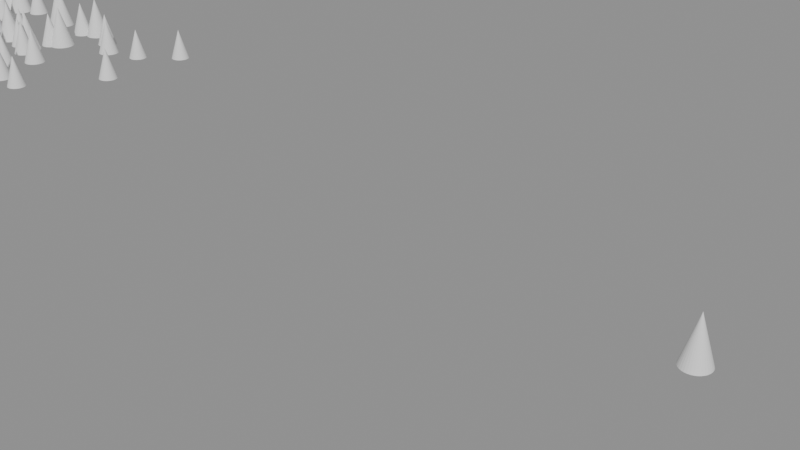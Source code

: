 # Source: GN_Scatter.blend  (saved by Blender 5.0.118; exported with 4.5.12 LTS)
import bpy
from mathutils import Matrix  # noqa: F401  (used for matrix-valued properties, if any)

bpy.ops.wm.read_factory_settings(use_empty=True)
scene = bpy.context.scene
scene.name = 'Scene'

# ---- node groups
ng_gn_scatter = bpy.data.node_groups.new('GN_Scatter', 'GeometryNodeTree')
_s = ng_gn_scatter.interface.new_socket(name='Geometry', in_out='OUTPUT', socket_type='NodeSocketGeometry')
_s.description = 'Scattered instances'
_s = ng_gn_scatter.interface.new_socket(name='Geometry', in_out='INPUT', socket_type='NodeSocketGeometry')
_s.description = 'Surface mesh to scatter points on'
_s = ng_gn_scatter.interface.new_socket(name='Instance Object', in_out='INPUT', socket_type='NodeSocketObject')
_s.description = 'Object instanced at each scattered point'
_s = ng_gn_scatter.interface.new_socket(name='Selection', in_out='INPUT', socket_type='NodeSocketBool')
_s.default_value = True
_s.description = 'Limit scattering to selected faces'
_s = ng_gn_scatter.interface.new_socket(name='Density', in_out='INPUT', socket_type='NodeSocketFloat')
_s.default_value = 10.0
_s.min_value = 0.0
_s.description = 'Points per square unit of surface'
_s = ng_gn_scatter.interface.new_socket(name='Seed', in_out='INPUT', socket_type='NodeSocketInt')
_s.description = 'Random seed for point placement and scale'
_s = ng_gn_scatter.interface.new_socket(name='Scale Min', in_out='INPUT', socket_type='NodeSocketFloat')
_s.default_value = 0.8
_s.min_value = 0.0
_s.description = 'Smallest random instance scale'
_s = ng_gn_scatter.interface.new_socket(name='Scale Max', in_out='INPUT', socket_type='NodeSocketFloat')
_s.default_value = 1.2
_s.min_value = 0.0
_s.description = 'Largest random instance scale'
_s = ng_gn_scatter.interface.new_socket(name='Align to Normal', in_out='INPUT', socket_type='NodeSocketBool')
_s.default_value = True
_s.description = 'Orient instances to the surface normal'
ng_gn_scatter.is_modifier = True
_N = ng_gn_scatter.nodes; _L = ng_gn_scatter.links
n0 = _N.new('NodeGroupOutput'); n0.name = 'Group Output'; n0.location = (1780, -1398)
n1 = _N.new('GeometryNodeDistributePointsOnFaces'); n1.name = 'Distribute Points on Faces'; n1.location = (0, -48)
n1.label = 'Scatter Points'
n2 = _N.new('GeometryNodeObjectInfo'); n2.name = 'Object Info'; n2.location = (395, -671)
n2.label = 'Instance Source'
n2.transform_space = 'RELATIVE'
n2.inputs[1].default_value = True
n3 = _N.new('FunctionNodeRandomValue'); n3.name = 'Random Value'; n3.location = (770, -1294)
n3.label = 'Random Scale'
n4 = _N.new('ShaderNodeCombineXYZ'); n4.name = 'Combine XYZ'; n4.location = (1005, -1294)
n4.label = 'Uniform Scale'
n5 = _N.new('GeometryNodeSwitch'); n5.name = 'Switch'; n5.location = (770, -1643)
n5.label = 'Align to Normal?'
n5.input_type = 'ROTATION'
n5.inputs[1].default_value = (0.0, 0.0, 0.0)
n6 = _N.new('GeometryNodeInstanceOnPoints'); n6.name = 'Instance on Points'; n6.location = (1380, -2200)
n6.label = 'Place Instances'
n7 = _N.new('NodeFrame'); n7.name = 'Frame'; n7.location = (0, 0)
n7.label = 'Distribute'
n7.width = 150
n8 = _N.new('NodeFrame'); n8.name = 'Frame.001'; n8.location = (0, 0)
n8.label = 'Source'
n8.width = 150
n9 = _N.new('NodeFrame'); n9.name = 'Frame.002'; n9.location = (0, 0)
n9.label = 'Per-Instance'
n9.width = 150
n10 = _N.new('NodeFrame'); n10.name = 'Frame.003'; n10.location = (0, 0)
n10.label = 'Instance'
n10.width = 150
n11 = _N.new('NodeGroupInput'); n11.name = 'Group Input.001'; n11.location = (-300, -48)
n12 = _N.new('NodeGroupInput'); n12.name = 'Group Input.002'; n12.location = (95, -671)
n13 = _N.new('NodeGroupInput'); n13.name = 'Group Input.003'; n13.location = (470, -1381)
n14 = _N.new('NodeReroute'); n14.name = 'Reroute'; n14.location = (1640, -2235)
n14.socket_idname = 'NodeSocketGeometry'
n15 = _N.new('NodeReroute'); n15.name = 'Reroute.001'; n15.location = (1640, -1434)
n15.socket_idname = 'NodeSocketGeometry'
n16 = _N.new('NodeReroute'); n16.name = 'Reroute.002'; n16.location = (1240, -83)
n16.socket_idname = 'NodeSocketGeometry'
n17 = _N.new('NodeReroute'); n17.name = 'Reroute.003'; n17.location = (1240, -2235)
n17.socket_idname = 'NodeSocketGeometry'
n18 = _N.new('NodeReroute'); n18.name = 'Reroute.004'; n18.location = (1214, -706)
n18.socket_idname = 'NodeSocketGeometry'
n19 = _N.new('NodeReroute'); n19.name = 'Reroute.005'; n19.location = (1214, -2235)
n19.socket_idname = 'NodeSocketGeometry'
n20 = _N.new('NodeReroute'); n20.name = 'Reroute.006'; n20.location = (1188, -1678)
n20.socket_idname = 'NodeSocketRotation'
n21 = _N.new('NodeReroute'); n21.name = 'Reroute.007'; n21.location = (1188, -2235)
n21.socket_idname = 'NodeSocketRotation'
n22 = _N.new('NodeReroute'); n22.name = 'Reroute.008'; n22.location = (1165, -1329)
n22.socket_idname = 'NodeSocketVector'
n23 = _N.new('NodeReroute'); n23.name = 'Reroute.009'; n23.location = (1165, -2235)
n23.socket_idname = 'NodeSocketVector'
n24 = _N.new('NodeReroute'); n24.name = 'Reroute.010'; n24.location = (630, -83)
n24.socket_idname = 'NodeSocketRotation'
n25 = _N.new('NodeReroute'); n25.name = 'Reroute.011'; n25.location = (630, -1678)
n25.socket_idname = 'NodeSocketRotation'
n1.parent = n7
n2.parent = n8
n3.parent = n9
n4.parent = n9
n5.parent = n9
n6.parent = n10
n11.parent = n7
n12.parent = n8
n13.parent = n9
_L.new(n3.outputs[1], n4.inputs[0])
_L.new(n3.outputs[1], n4.inputs[1])
_L.new(n3.outputs[1], n4.inputs[2])
_L.new(n11.outputs[0], n1.inputs[0])
_L.new(n11.outputs[2], n1.inputs[1])
_L.new(n11.outputs[3], n1.inputs[4])
_L.new(n11.outputs[4], n1.inputs[6])
_L.new(n12.outputs[1], n2.inputs[0])
_L.new(n13.outputs[5], n3.inputs[2])
_L.new(n13.outputs[6], n3.inputs[3])
_L.new(n13.outputs[4], n3.inputs[8])
_L.new(n13.outputs[7], n5.inputs[0])
_L.new(n6.outputs[0], n14.inputs[0])
_L.new(n14.outputs[0], n15.inputs[0])
_L.new(n15.outputs[0], n0.inputs[0])
_L.new(n1.outputs[0], n16.inputs[0])
_L.new(n16.outputs[0], n17.inputs[0])
_L.new(n17.outputs[0], n6.inputs[0])
_L.new(n2.outputs[4], n18.inputs[0])
_L.new(n18.outputs[0], n19.inputs[0])
_L.new(n19.outputs[0], n6.inputs[2])
_L.new(n5.outputs[0], n20.inputs[0])
_L.new(n20.outputs[0], n21.inputs[0])
_L.new(n21.outputs[0], n6.inputs[5])
_L.new(n4.outputs[0], n22.inputs[0])
_L.new(n22.outputs[0], n23.inputs[0])
_L.new(n23.outputs[0], n6.inputs[6])
_L.new(n1.outputs[2], n24.inputs[0])
_L.new(n24.outputs[0], n25.inputs[0])
_L.new(n25.outputs[0], n5.inputs[2])
n0.is_active_output = True

# ---- meshes
me_grid = bpy.data.meshes.new('Grid')
me_grid.from_pydata([(-2.0, -2.0, 0.0), (-1.6, -2.0, 0.0), (-1.2, -2.0, 0.0), (-0.8, -2.0, 0.0), (-0.4, -2.0, 0.0), (0.0, -2.0, 0.0), (0.4, -2.0, 0.0), (0.8, -2.0, 0.0), (1.2, -2.0, 0.0), (1.6, -2.0, 0.0), (2.0, -2.0, 0.0), (-2.0, -1.6, 0.0), (-1.6, -1.6, 0.0), (-1.2, -1.6, 0.0), (-0.8, -1.6, 0.0), (-0.4, -1.6, 0.0), (0.0, -1.6, 0.0), (0.4, -1.6, 0.0), (0.8, -1.6, 0.0), (1.2, -1.6, 0.0), (1.6, -1.6, 0.0), (2.0, -1.6, 0.0), (-2.0, -1.2, 0.0), (-1.6, -1.2, 0.0), (-1.2, -1.2, 0.0), (-0.8, -1.2, 0.0), (-0.4, -1.2, 0.0), (0.0, -1.2, 0.0), (0.4, -1.2, 0.0), (0.8, -1.2, 0.0), (1.2, -1.2, 0.0), (1.6, -1.2, 0.0), (2.0, -1.2, 0.0), (-2.0, -0.8, 0.0), (-1.6, -0.8, 0.0), (-1.2, -0.8, 0.0), (-0.8, -0.8, 0.0), (-0.4, -0.8, 0.0), (0.0, -0.8, 0.0), (0.4, -0.8, 0.0), (0.8, -0.8, 0.0), (1.2, -0.8, 0.0), (1.6, -0.8, 0.0), (2.0, -0.8, 0.0), (-2.0, -0.4, 0.0), (-1.6, -0.4, 0.0), (-1.2, -0.4, 0.0), (-0.8, -0.4, 0.0), (-0.4, -0.4, 0.0), (0.0, -0.4, 0.0), (0.4, -0.4, 0.0), (0.8, -0.4, 0.0), (1.2, -0.4, 0.0), (1.6, -0.4, 0.0), (2.0, -0.4, 0.0), (-2.0, 0.0, 0.0), (-1.6, 0.0, 0.0), (-1.2, 0.0, 0.0), (-0.8, 0.0, 0.0), (-0.4, 0.0, 0.0), (0.0, 0.0, 0.0), (0.4, 0.0, 0.0), (0.8, 0.0, 0.0), (1.2, 0.0, 0.0), (1.6, 0.0, 0.0), (2.0, 0.0, 0.0), (-2.0, 0.4, 0.0), (-1.6, 0.4, 0.0), (-1.2, 0.4, 0.0), (-0.8, 0.4, 0.0), (-0.4, 0.4, 0.0), (0.0, 0.4, 0.0), (0.4, 0.4, 0.0), (0.8, 0.4, 0.0), (1.2, 0.4, 0.0), (1.6, 0.4, 0.0), (2.0, 0.4, 0.0), (-2.0, 0.8, 0.0), (-1.6, 0.8, 0.0), (-1.2, 0.8, 0.0), (-0.8, 0.8, 0.0), (-0.4, 0.8, 0.0), (0.0, 0.8, 0.0), (0.4, 0.8, 0.0), (0.8, 0.8, 0.0), (1.2, 0.8, 0.0), (1.6, 0.8, 0.0), (2.0, 0.8, 0.0), (-2.0, 1.2, 0.0), (-1.6, 1.2, 0.0), (-1.2, 1.2, 0.0), (-0.8, 1.2, 0.0), (-0.4, 1.2, 0.0), (0.0, 1.2, 0.0), (0.4, 1.2, 0.0), (0.8, 1.2, 0.0), (1.2, 1.2, 0.0), (1.6, 1.2, 0.0), (2.0, 1.2, 0.0), (-2.0, 1.6, 0.0), (-1.6, 1.6, 0.0), (-1.2, 1.6, 0.0), (-0.8, 1.6, 0.0), (-0.4, 1.6, 0.0), (0.0, 1.6, 0.0), (0.4, 1.6, 0.0), (0.8, 1.6, 0.0), (1.2, 1.6, 0.0), (1.6, 1.6, 0.0), (2.0, 1.6, 0.0), (-2.0, 2.0, 0.0), (-1.6, 2.0, 0.0), (-1.2, 2.0, 0.0), (-0.8, 2.0, 0.0), (-0.4, 2.0, 0.0), (0.0, 2.0, 0.0), (0.4, 2.0, 0.0), (0.8, 2.0, 0.0), (1.2, 2.0, 0.0), (1.6, 2.0, 0.0), (2.0, 2.0, 0.0)], [], [(0, 1, 12, 11), (1, 2, 13, 12), (2, 3, 14, 13), (3, 4, 15, 14), (4, 5, 16, 15), (5, 6, 17, 16), (6, 7, 18, 17), (7, 8, 19, 18), (8, 9, 20, 19), (9, 10, 21, 20), (11, 12, 23, 22), (12, 13, 24, 23), (13, 14, 25, 24), (14, 15, 26, 25), (15, 16, 27, 26), (16, 17, 28, 27), (17, 18, 29, 28), (18, 19, 30, 29), (19, 20, 31, 30), (20, 21, 32, 31), (22, 23, 34, 33), (23, 24, 35, 34), (24, 25, 36, 35), (25, 26, 37, 36), (26, 27, 38, 37), (27, 28, 39, 38), (28, 29, 40, 39), (29, 30, 41, 40), (30, 31, 42, 41), (31, 32, 43, 42), (33, 34, 45, 44), (34, 35, 46, 45), (35, 36, 47, 46), (36, 37, 48, 47), (37, 38, 49, 48), (38, 39, 50, 49), (39, 40, 51, 50), (40, 41, 52, 51), (41, 42, 53, 52), (42, 43, 54, 53), (44, 45, 56, 55), (45, 46, 57, 56), (46, 47, 58, 57), (47, 48, 59, 58), (48, 49, 60, 59), (49, 50, 61, 60), (50, 51, 62, 61), (51, 52, 63, 62), (52, 53, 64, 63), (53, 54, 65, 64), (55, 56, 67, 66), (56, 57, 68, 67), (57, 58, 69, 68), (58, 59, 70, 69), (59, 60, 71, 70), (60, 61, 72, 71), (61, 62, 73, 72), (62, 63, 74, 73), (63, 64, 75, 74), (64, 65, 76, 75), (66, 67, 78, 77), (67, 68, 79, 78), (68, 69, 80, 79), (69, 70, 81, 80), (70, 71, 82, 81), (71, 72, 83, 82), (72, 73, 84, 83), (73, 74, 85, 84), (74, 75, 86, 85), (75, 76, 87, 86), (77, 78, 89, 88), (78, 79, 90, 89), (79, 80, 91, 90), (80, 81, 92, 91), (81, 82, 93, 92), (82, 83, 94, 93), (83, 84, 95, 94), (84, 85, 96, 95), (85, 86, 97, 96), (86, 87, 98, 97), (88, 89, 100, 99), (89, 90, 101, 100), (90, 91, 102, 101), (91, 92, 103, 102), (92, 93, 104, 103), (93, 94, 105, 104), (94, 95, 106, 105), (95, 96, 107, 106), (96, 97, 108, 107), (97, 98, 109, 108), (99, 100, 111, 110), (100, 101, 112, 111), (101, 102, 113, 112), (102, 103, 114, 113), (103, 104, 115, 114), (104, 105, 116, 115), (105, 106, 117, 116), (106, 107, 118, 117), (107, 108, 119, 118), (108, 109, 120, 119)])
_uv = me_grid.uv_layers.new(name='UVMap')
_uv.uv.foreach_set('vector', [0.0, 0.0, 0.1, 0.0, 0.1, 0.1, 0.0, 0.1, 0.1, 0.0, 0.2, 0.0, 0.2, 0.1, 0.1, 0.1, 0.2, 0.0, 0.3, 0.0, 0.3, 0.1, 0.2, 0.1, 0.3, 0.0, 0.4, 0.0, 0.4, 0.1, 0.3, 0.1, 0.4, 0.0, 0.5, 0.0, 0.5, 0.1, 0.4, 0.1, 0.5, 0.0, 0.6, 0.0, 0.6, 0.1, 0.5, 0.1, 0.6, 0.0, 0.7, 0.0, 0.7, 0.1, 0.6, 0.1, 0.7, 0.0, 0.8, 0.0, 0.8, 0.1, 0.7, 0.1, 0.8, 0.0, 0.9, 0.0, 0.9, 0.1, 0.8, 0.1, 0.9, 0.0, 1.0, 0.0, 1.0, 0.1, 0.9, 0.1, 0.0, 0.1, 0.1, 0.1, 0.1, 0.2, 0.0, 0.2, 0.1, 0.1, 0.2, 0.1, 0.2, 0.2, 0.1, 0.2, 0.2, 0.1, 0.3, 0.1, 0.3, 0.2, 0.2, 0.2, 0.3, 0.1, 0.4, 0.1, 0.4, 0.2, 0.3, 0.2, 0.4, 0.1, 0.5, 0.1, 0.5, 0.2, 0.4, 0.2, 0.5, 0.1, 0.6, 0.1, 0.6, 0.2, 0.5, 0.2, 0.6, 0.1, 0.7, 0.1, 0.7, 0.2, 0.6, 0.2, 0.7, 0.1, 0.8, 0.1, 0.8, 0.2, 0.7, 0.2, 0.8, 0.1, 0.9, 0.1, 0.9, 0.2, 0.8, 0.2, 0.9, 0.1, 1.0, 0.1, 1.0, 0.2, 0.9, 0.2, 0.0, 0.2, 0.1, 0.2, 0.1, 0.3, 0.0, 0.3, 0.1, 0.2, 0.2, 0.2, 0.2, 0.3, 0.1, 0.3, 0.2, 0.2, 0.3, 0.2, 0.3, 0.3, 0.2, 0.3, 0.3, 0.2, 0.4, 0.2, 0.4, 0.3, 0.3, 0.3, 0.4, 0.2, 0.5, 0.2, 0.5, 0.3, 0.4, 0.3, 0.5, 0.2, 0.6, 0.2, 0.6, 0.3, 0.5, 0.3, 0.6, 0.2, 0.7, 0.2, 0.7, 0.3, 0.6, 0.3, 0.7, 0.2, 0.8, 0.2, 0.8, 0.3, 0.7, 0.3, 0.8, 0.2, 0.9, 0.2, 0.9, 0.3, 0.8, 0.3, 0.9, 0.2, 1.0, 0.2, 1.0, 0.3, 0.9, 0.3, 0.0, 0.3, 0.1, 0.3, 0.1, 0.4, 0.0, 0.4, 0.1, 0.3, 0.2, 0.3, 0.2, 0.4, 0.1, 0.4, 0.2, 0.3, 0.3, 0.3, 0.3, 0.4, 0.2, 0.4, 0.3, 0.3, 0.4, 0.3, 0.4, 0.4, 0.3, 0.4, 0.4, 0.3, 0.5, 0.3, 0.5, 0.4, 0.4, 0.4, 0.5, 0.3, 0.6, 0.3, 0.6, 0.4, 0.5, 0.4, 0.6, 0.3, 0.7, 0.3, 0.7, 0.4, 0.6, 0.4, 0.7, 0.3, 0.8, 0.3, 0.8, 0.4, 0.7, 0.4, 0.8, 0.3, 0.9, 0.3, 0.9, 0.4, 0.8, 0.4, 0.9, 0.3, 1.0, 0.3, 1.0, 0.4, 0.9, 0.4, 0.0, 0.4, 0.1, 0.4, 0.1, 0.5, 0.0, 0.5, 0.1, 0.4, 0.2, 0.4, 0.2, 0.5, 0.1, 0.5, 0.2, 0.4, 0.3, 0.4, 0.3, 0.5, 0.2, 0.5, 0.3, 0.4, 0.4, 0.4, 0.4, 0.5, 0.3, 0.5, 0.4, 0.4, 0.5, 0.4, 0.5, 0.5, 0.4, 0.5, 0.5, 0.4, 0.6, 0.4, 0.6, 0.5, 0.5, 0.5, 0.6, 0.4, 0.7, 0.4, 0.7, 0.5, 0.6, 0.5, 0.7, 0.4, 0.8, 0.4, 0.8, 0.5, 0.7, 0.5, 0.8, 0.4, 0.9, 0.4, 0.9, 0.5, 0.8, 0.5, 0.9, 0.4, 1.0, 0.4, 1.0, 0.5, 0.9, 0.5, 0.0, 0.5, 0.1, 0.5, 0.1, 0.6, 0.0, 0.6, 0.1, 0.5, 0.2, 0.5, 0.2, 0.6, 0.1, 0.6, 0.2, 0.5, 0.3, 0.5, 0.3, 0.6, 0.2, 0.6, 0.3, 0.5, 0.4, 0.5, 0.4, 0.6, 0.3, 0.6, 0.4, 0.5, 0.5, 0.5, 0.5, 0.6, 0.4, 0.6, 0.5, 0.5, 0.6, 0.5, 0.6, 0.6, 0.5, 0.6, 0.6, 0.5, 0.7, 0.5, 0.7, 0.6, 0.6, 0.6, 0.7, 0.5, 0.8, 0.5, 0.8, 0.6, 0.7, 0.6, 0.8, 0.5, 0.9, 0.5, 0.9, 0.6, 0.8, 0.6, 0.9, 0.5, 1.0, 0.5, 1.0, 0.6, 0.9, 0.6, 0.0, 0.6, 0.1, 0.6, 0.1, 0.7, 0.0, 0.7, 0.1, 0.6, 0.2, 0.6, 0.2, 0.7, 0.1, 0.7, 0.2, 0.6, 0.3, 0.6, 0.3, 0.7, 0.2, 0.7, 0.3, 0.6, 0.4, 0.6, 0.4, 0.7, 0.3, 0.7, 0.4, 0.6, 0.5, 0.6, 0.5, 0.7, 0.4, 0.7, 0.5, 0.6, 0.6, 0.6, 0.6, 0.7, 0.5, 0.7, 0.6, 0.6, 0.7, 0.6, 0.7, 0.7, 0.6, 0.7, 0.7, 0.6, 0.8, 0.6, 0.8, 0.7, 0.7, 0.7, 0.8, 0.6, 0.9, 0.6, 0.9, 0.7, 0.8, 0.7, 0.9, 0.6, 1.0, 0.6, 1.0, 0.7, 0.9, 0.7, 0.0, 0.7, 0.1, 0.7, 0.1, 0.8, 0.0, 0.8, 0.1, 0.7, 0.2, 0.7, 0.2, 0.8, 0.1, 0.8, 0.2, 0.7, 0.3, 0.7, 0.3, 0.8, 0.2, 0.8, 0.3, 0.7, 0.4, 0.7, 0.4, 0.8, 0.3, 0.8, 0.4, 0.7, 0.5, 0.7, 0.5, 0.8, 0.4, 0.8, 0.5, 0.7, 0.6, 0.7, 0.6, 0.8, 0.5, 0.8, 0.6, 0.7, 0.7, 0.7, 0.7, 0.8, 0.6, 0.8, 0.7, 0.7, 0.8, 0.7, 0.8, 0.8, 0.7, 0.8, 0.8, 0.7, 0.9, 0.7, 0.9, 0.8, 0.8, 0.8, 0.9, 0.7, 1.0, 0.7, 1.0, 0.8, 0.9, 0.8, 0.0, 0.8, 0.1, 0.8, 0.1, 0.9, 0.0, 0.9, 0.1, 0.8, 0.2, 0.8, 0.2, 0.9, 0.1, 0.9, 0.2, 0.8, 0.3, 0.8, 0.3, 0.9, 0.2, 0.9, 0.3, 0.8, 0.4, 0.8, 0.4, 0.9, 0.3, 0.9, 0.4, 0.8, 0.5, 0.8, 0.5, 0.9, 0.4, 0.9, 0.5, 0.8, 0.6, 0.8, 0.6, 0.9, 0.5, 0.9, 0.6, 0.8, 0.7, 0.8, 0.7, 0.9, 0.6, 0.9, 0.7, 0.8, 0.8, 0.8, 0.8, 0.9, 0.7, 0.9, 0.8, 0.8, 0.9, 0.8, 0.9, 0.9, 0.8, 0.9, 0.9, 0.8, 1.0, 0.8, 1.0, 0.9, 0.9, 0.9, 0.0, 0.9, 0.1, 0.9, 0.1, 1.0, 0.0, 1.0, 0.1, 0.9, 0.2, 0.9, 0.2, 1.0, 0.1, 1.0, 0.2, 0.9, 0.3, 0.9, 0.3, 1.0, 0.2, 1.0, 0.3, 0.9, 0.4, 0.9, 0.4, 1.0, 0.3, 1.0, 0.4, 0.9, 0.5, 0.9, 0.5, 1.0, 0.4, 1.0, 0.5, 0.9, 0.6, 0.9, 0.6, 1.0, 0.5, 1.0, 0.6, 0.9, 0.7, 0.9, 0.7, 1.0, 0.6, 1.0, 0.7, 0.9, 0.8, 0.9, 0.8, 1.0, 0.7, 1.0, 0.8, 0.9, 0.9, 0.9, 0.9, 1.0, 0.8, 1.0, 0.9, 0.9, 1.0, 0.9, 1.0, 1.0, 0.9, 1.0])
me_grid.update()
me_cone = bpy.data.meshes.new('Cone')
me_cone.from_pydata([(0.0, 0.12, -0.2), (0.02341, 0.1177, -0.2), (0.04592, 0.1109, -0.2), (0.06667, 0.09978, -0.2), (0.08485, 0.08485, -0.2), (0.09978, 0.06667, -0.2), (0.1109, 0.04592, -0.2), (0.1177, 0.02341, -0.2), (0.12, 0.0, -0.2), (0.1177, -0.02341, -0.2), (0.1109, -0.04592, -0.2), (0.09978, -0.06667, -0.2), (0.08485, -0.08485, -0.2), (0.06667, -0.09978, -0.2), (0.04592, -0.1109, -0.2), (0.02341, -0.1177, -0.2), (0.0, -0.12, -0.2), (-0.02341, -0.1177, -0.2), (-0.04592, -0.1109, -0.2), (-0.06667, -0.09978, -0.2), (-0.08485, -0.08485, -0.2), (-0.09978, -0.06667, -0.2), (-0.1109, -0.04592, -0.2), (-0.1177, -0.02341, -0.2), (-0.12, 0.0, -0.2), (-0.1177, 0.02341, -0.2), (-0.1109, 0.04592, -0.2), (-0.09978, 0.06667, -0.2), (-0.08485, 0.08485, -0.2), (-0.06667, 0.09978, -0.2), (-0.04592, 0.1109, -0.2), (-0.02341, 0.1177, -0.2), (0.0, 0.0, 0.2)], [], [(0, 32, 1), (1, 32, 2), (2, 32, 3), (3, 32, 4), (4, 32, 5), (5, 32, 6), (6, 32, 7), (7, 32, 8), (8, 32, 9), (9, 32, 10), (10, 32, 11), (11, 32, 12), (12, 32, 13), (13, 32, 14), (14, 32, 15), (15, 32, 16), (16, 32, 17), (17, 32, 18), (18, 32, 19), (19, 32, 20), (20, 32, 21), (21, 32, 22), (22, 32, 23), (23, 32, 24), (24, 32, 25), (25, 32, 26), (26, 32, 27), (27, 32, 28), (28, 32, 29), (29, 32, 30), (0, 1, 2, 3, 4, 5, 6, 7, 8, 9, 10, 11, 12, 13, 14, 15, 16, 17, 18, 19, 20, 21, 22, 23, 24, 25, 26, 27, 28, 29, 30, 31), (30, 32, 31), (31, 32, 0)])
_uv = me_cone.uv_layers.new(name='UVMap')
_uv.uv.foreach_set('vector', [0.25, 0.49, 0.25, 0.25, 0.2968, 0.4854, 0.2968, 0.4854, 0.25, 0.25, 0.3418, 0.4717, 0.3418, 0.4717, 0.25, 0.25, 0.3833, 0.4496, 0.3833, 0.4496, 0.25, 0.25, 0.4197, 0.4197, 0.4197, 0.4197, 0.25, 0.25, 0.4496, 0.3833, 0.4496, 0.3833, 0.25, 0.25, 0.4717, 0.3418, 0.4717, 0.3418, 0.25, 0.25, 0.4854, 0.2968, 0.4854, 0.2968, 0.25, 0.25, 0.49, 0.25, 0.49, 0.25, 0.25, 0.25, 0.4854, 0.2032, 0.4854, 0.2032, 0.25, 0.25, 0.4717, 0.1582, 0.4717, 0.1582, 0.25, 0.25, 0.4496, 0.1167, 0.4496, 0.1167, 0.25, 0.25, 0.4197, 0.08029, 0.4197, 0.08029, 0.25, 0.25, 0.3833, 0.05045, 0.3833, 0.05045, 0.25, 0.25, 0.3418, 0.02827, 0.3418, 0.02827, 0.25, 0.25, 0.2968, 0.01461, 0.2968, 0.01461, 0.25, 0.25, 0.25, 0.01, 0.25, 0.01, 0.25, 0.25, 0.2032, 0.01461, 0.2032, 0.01461, 0.25, 0.25, 0.1582, 0.02827, 0.1582, 0.02827, 0.25, 0.25, 0.1167, 0.05045, 0.1167, 0.05045, 0.25, 0.25, 0.08029, 0.08029, 0.08029, 0.08029, 0.25, 0.25, 0.05045, 0.1167, 0.05045, 0.1167, 0.25, 0.25, 0.02827, 0.1582, 0.02827, 0.1582, 0.25, 0.25, 0.01461, 0.2032, 0.01461, 0.2032, 0.25, 0.25, 0.01, 0.25, 0.01, 0.25, 0.25, 0.25, 0.01461, 0.2968, 0.01461, 0.2968, 0.25, 0.25, 0.02827, 0.3418, 0.02827, 0.3418, 0.25, 0.25, 0.05045, 0.3833, 0.05045, 0.3833, 0.25, 0.25, 0.08029, 0.4197, 0.08029, 0.4197, 0.25, 0.25, 0.1167, 0.4496, 0.1167, 0.4496, 0.25, 0.25, 0.1582, 0.4717, 0.75, 0.49, 0.7968, 0.4854, 0.8418, 0.4717, 0.8833, 0.4496, 0.9197, 0.4197, 0.9496, 0.3833, 0.9717, 0.3418, 0.9854, 0.2968, 0.99, 0.25, 0.9854, 0.2032, 0.9717, 0.1582, 0.9496, 0.1167, 0.9197, 0.08029, 0.8833, 0.05045, 0.8418, 0.02827, 0.7968, 0.01461, 0.75, 0.01, 0.7032, 0.01461, 0.6582, 0.02827, 0.6167, 0.05045, 0.5803, 0.08029, 0.5504, 0.1167, 0.5283, 0.1582, 0.5146, 0.2032, 0.51, 0.25, 0.5146, 0.2968, 0.5283, 0.3418, 0.5504, 0.3833, 0.5803, 0.4197, 0.6167, 0.4496, 0.6582, 0.4717, 0.7032, 0.4854, 0.1582, 0.4717, 0.25, 0.25, 0.2032, 0.4854, 0.2032, 0.4854, 0.25, 0.25, 0.25, 0.49])
me_cone.update()

# ---- objects
ob_scattersurface = bpy.data.objects.new('ScatterSurface', me_grid)
ob_scatterinstance = bpy.data.objects.new('ScatterInstance', me_cone)

# ---- transforms, parenting, visibility, modifiers, constraints
ob_scattersurface.location = (0.0, 0.0, 0.0)
_m = ob_scattersurface.modifiers.new('GN_Scatter', 'NODES')
_m.node_group = ng_gn_scatter
_gi = [s.identifier for s in ng_gn_scatter.interface.items_tree if s.item_type == 'SOCKET' and s.in_out == 'INPUT']
_m[_gi[1]] = ob_scatterinstance  # Instance Object
ob_scatterinstance.location = (5.0, 0.0, 0.2)

# ---- collection membership
scene.collection.objects.link(ob_scattersurface)
scene.collection.objects.link(ob_scatterinstance)

# ---- scene / render settings (as saved in the file)
scene.frame_start = 1; scene.frame_end = 250; scene.frame_set(1)
scene.render.engine = 'BLENDER_EEVEE_NEXT'
scene.render.bake_bias = 0.0
scene.render.bake_samples = 0
scene.cycles.sampling_pattern = 'TABULATED_SOBOL'
scene.eevee.use_volume_custom_range = False
bpy.context.view_layer.update()

# ---- added for rendering (the .blend has no active camera and no usable light): camera, sun + grey world if the file has none
cam_auto = bpy.data.cameras.new('AutoCamera')
cam_auto.lens = 50.0
cam_auto.sensor_width = 36.0
cam_auto.clip_end = 1000.0
ob_auto_camera = bpy.data.objects.new('AutoCamera', cam_auto)
scene.collection.objects.link(ob_auto_camera)
ob_auto_camera.location = (7.31677, -5.70812, 4.00542)
ob_auto_camera.rotation_euler = (1.09748, -7.21219e-08, 0.694738)
scene.camera = ob_auto_camera
light_auto_sun = bpy.data.lights.new('AutoSun', 'SUN')
light_auto_sun.energy = 3.0
light_auto_sun.angle = 0.0523599
ob_auto_sun = bpy.data.objects.new('AutoSun', light_auto_sun)
scene.collection.objects.link(ob_auto_sun)
ob_auto_sun.rotation_euler = (0.872665, 0.174533, 0.523599)
if scene.world is None:
    world_auto = bpy.data.worlds.new('AutoWorld')
    world_auto.color = (0.3, 0.3, 0.3)
    scene.world = world_auto
bpy.context.view_layer.update()
